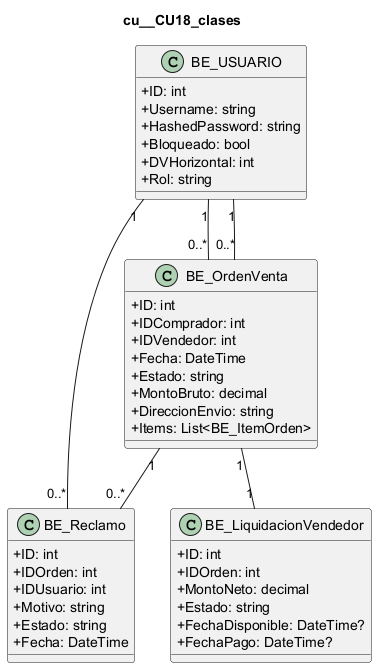

The diagram above was rendered by PlantUML. Its source (embedded in the PNG):
@startuml
skinparam classAttributeIconSize 0
title cu__CU18_clases
class "BE_USUARIO" as USUARIO {
  +ID: int
  +Username: string
  +HashedPassword: string
  +Bloqueado: bool
  +DVHorizontal: int
  +Rol: string
}
class "BE_Reclamo" as RECLAMO {
  +ID: int
  +IDOrden: int
  +IDUsuario: int
  +Motivo: string
  +Estado: string
  +Fecha: DateTime
}
class "BE_OrdenVenta" as ORDEN {
  +ID: int
  +IDComprador: int
  +IDVendedor: int
  +Fecha: DateTime
  +Estado: string
  +MontoBruto: decimal
  +DireccionEnvio: string
  +Items: List<BE_ItemOrden>
}
class "BE_LiquidacionVendedor" as LIQUIDACION {
  +ID: int
  +IDOrden: int
  +MontoNeto: decimal
  +Estado: string
  +FechaDisponible: DateTime?
  +FechaPago: DateTime?
}
USUARIO "1" -- "0..*" ORDEN
USUARIO "1" -- "0..*" ORDEN
ORDEN "1" -- "1" LIQUIDACION
ORDEN "1" -- "0..*" RECLAMO
USUARIO "1" -- "0..*" RECLAMO
@enduml